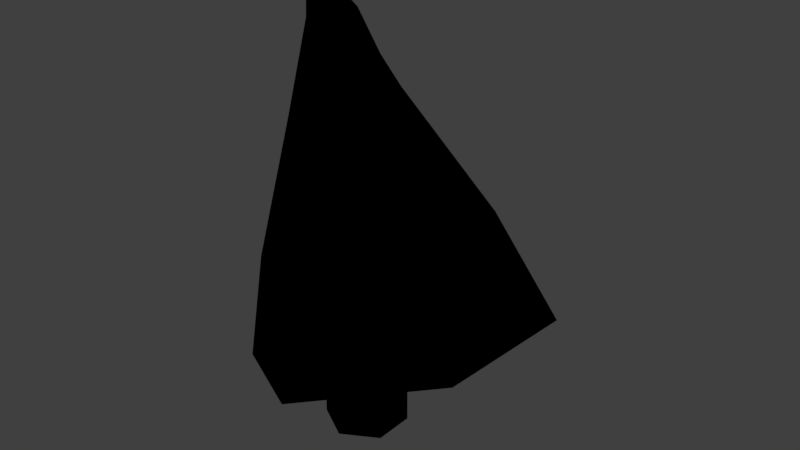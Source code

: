 # Source: Tree.blend  (saved by Blender 2.79.0; exported with 4.5.12 LTS)
import bpy
from mathutils import Matrix  # noqa: F401  (used for matrix-valued properties, if any)

bpy.ops.wm.read_factory_settings(use_empty=True)
scene = bpy.context.scene
scene.name = 'Scene'

# ---- collections
col_collection_1 = bpy.data.collections.new('Collection 1'); scene.collection.children.link(col_collection_1)

# ---- materials (node trees are filled in below, after node groups)
mat_mountain_001 = bpy.data.materials.new('Mountain.001')
mat_mountain_001.alpha_threshold = 0.0
mat_mountain_001.use_transparent_shadow = False
mat_mountain_001.roughness = 0.5
mat_leaves = bpy.data.materials.new('Leaves')
mat_leaves.alpha_threshold = 0.0
mat_leaves.use_transparent_shadow = False
mat_leaves.roughness = 0.5

# ---- material node trees
mat_mountain_001.use_nodes = True; mat_mountain_001.node_tree.nodes.clear()
_N = mat_mountain_001.node_tree.nodes; _L = mat_mountain_001.node_tree.links
n0 = _N.new('NodeUndefined'); n0.name = 'Geometry'; n0.location = (32, 503)
n1 = _N.new('NodeUndefined'); n1.name = 'Lamp Data'; n1.location = (45, 185)
n2 = _N.new('ShaderNodeVectorMath'); n2.name = 'Vector Math'; n2.location = (245, 251)
n2.operation = 'DOT_PRODUCT'
n3 = _N.new('ShaderNodeRGB'); n3.name = 'RGB'; n3.location = (230, -55)
n3.outputs[0].default_value = (0.08524, 0.04859, 0.007061, 1.0)
n4 = _N.new('NodeUndefined'); n4.name = 'Output.001'; n4.location = (753, 391)
n4.inputs[1].default_value = 1.0
n5 = _N.new('ShaderNodeMix'); n5.name = 'Mix'; n5.location = (590, 317)
n5.data_type = 'RGBA'
n6 = _N.new('ShaderNodeHueSaturation'); n6.name = 'Hue Saturation Value'; n6.location = (294, 91)
n6.inputs[2].default_value = 0.6
n7 = _N.new('ShaderNodeValToRGB'); n7.name = 'ColorRamp'; n7.location = (240, 547)
n7.color_ramp.interpolation = 'CONSTANT'
while len(n7.color_ramp.elements) > 1: n7.color_ramp.elements.remove(n7.color_ramp.elements[-1])
n7.color_ramp.elements[0].position = 0.0; n7.color_ramp.elements[0].color = (0.0, 0.0, 0.0, 1.0)
_e = n7.color_ramp.elements.new(0.7399); _e.color = (0.6452, 0.6452, 0.6452, 1.0)
_e = n7.color_ramp.elements.new(0.9783); _e.color = (1.0, 1.0, 1.0, 1.0)
_L.new(n0.outputs[5], n2.inputs[0])
_L.new(n1.outputs[1], n2.inputs[1])
_L.new(n3.outputs[0], n6.inputs[4])
_L.new(n5.outputs[2], n4.inputs[0])
_L.new(n2.outputs[1], n7.inputs[0])
_L.new(n7.outputs[0], n5.inputs[0])
_L.new(n3.outputs[0], n5.inputs[7])
_L.new(n6.outputs[0], n5.inputs[6])
mat_leaves.use_nodes = True; mat_leaves.node_tree.nodes.clear()
_N = mat_leaves.node_tree.nodes; _L = mat_leaves.node_tree.links
n0 = _N.new('NodeUndefined'); n0.name = 'Geometry'; n0.location = (32, 503)
n1 = _N.new('NodeUndefined'); n1.name = 'Lamp Data'; n1.location = (45, 185)
n2 = _N.new('ShaderNodeVectorMath'); n2.name = 'Vector Math'; n2.location = (245, 251)
n2.operation = 'DOT_PRODUCT'
n3 = _N.new('ShaderNodeRGB'); n3.name = 'RGB'; n3.location = (230, -55)
n3.outputs[0].default_value = (0.009031, 0.1503, 0.007122, 1.0)
n4 = _N.new('NodeUndefined'); n4.name = 'Output.001'; n4.location = (753, 391)
n4.inputs[1].default_value = 1.0
n5 = _N.new('ShaderNodeMix'); n5.name = 'Mix'; n5.location = (590, 317)
n5.data_type = 'RGBA'
n6 = _N.new('ShaderNodeHueSaturation'); n6.name = 'Hue Saturation Value'; n6.location = (294, 91)
n6.inputs[2].default_value = 0.6
n7 = _N.new('ShaderNodeValToRGB'); n7.name = 'ColorRamp'; n7.location = (240, 547)
n7.color_ramp.interpolation = 'CONSTANT'
while len(n7.color_ramp.elements) > 1: n7.color_ramp.elements.remove(n7.color_ramp.elements[-1])
n7.color_ramp.elements[0].position = 0.0; n7.color_ramp.elements[0].color = (0.0, 0.0, 0.0, 1.0)
_e = n7.color_ramp.elements.new(0.5); _e.color = (0.6452, 0.6452, 0.6452, 1.0)
_e = n7.color_ramp.elements.new(0.95); _e.color = (1.0, 1.0, 1.0, 1.0)
_L.new(n0.outputs[5], n2.inputs[0])
_L.new(n1.outputs[1], n2.inputs[1])
_L.new(n3.outputs[0], n6.inputs[4])
_L.new(n5.outputs[2], n4.inputs[0])
_L.new(n2.outputs[1], n7.inputs[0])
_L.new(n7.outputs[0], n5.inputs[0])
_L.new(n3.outputs[0], n5.inputs[7])
_L.new(n6.outputs[0], n5.inputs[6])

# ---- world
world_world = bpy.data.worlds.new('World'); scene.world = world_world
world_world.color = (0.05088, 0.05088, 0.05088)
world_world.use_sun_shadow = False
world_world.sun_shadow_jitter_overblur = 0.0
world_world.cycles.sampling_method = 'MANUAL'

# ---- lights
light_sun = bpy.data.lights.new('Sun', 'SUN')
light_sun.transmission_factor = 0.0
light_sun.angle = 0.1993
light_sun.energy = 1.0
light_sun.shadow_buffer_clip_start = 0.5
light_sun.shadow_soft_size = 0.1
light_sun.shadow_cascade_max_distance = 1000.0

# ---- meshes
me_tree = bpy.data.meshes.new('Tree')
me_tree.from_pydata([(-0.000536, 0.07185, 0.005252), (-0.06071, 0.0371, 0.005252), (-0.06071, -0.03238, 0.005252), (-0.000536, -0.06713, 0.005252), (0.05964, -0.03238, 0.005252), (0.05964, 0.0371, 0.005252), (0.07585, 0.2566, 0.211), (-0.1213, 0.1193, 0.13), (-0.1295, -0.1292, 0.1388), (0.07227, -0.258, 0.2064), (0.2823, -0.1384, 0.2653), (0.2905, 0.1101, 0.2566), (-0.09628, -0.004427, 0.7761), (-0.000536, 0.07185, 0.1892), (0.05964, 0.0371, 0.1892), (0.05964, -0.03238, 0.1892), (-0.000536, -0.06713, 0.1892), (-0.06071, -0.03238, 0.1892), (-0.06071, 0.0371, 0.1892), (0.06983, 0.01969, 0.5717), (0.04364, -0.07788, 0.5545), (-0.05321, -0.1015, 0.5307), (-0.1239, -0.02756, 0.5242), (-0.09766, 0.07, 0.5414), (-0.0008199, 0.09363, 0.5652), (-0.03516, 0.03596, 0.6955), (-0.07031, -0.02335, 0.6874), (-0.1015, 0.03744, 0.6752), (-0.03648, -0.004076, 0.6969), (-0.1028, -0.002595, 0.6765), (-0.06767, 0.05671, 0.6846), (0.2015, -0.05183, 0.397), (-0.09841, -0.1247, 0.3298), (-0.01141, 0.1778, 0.356), (0.1595, 0.1256, 0.3921), (0.07252, -0.1769, 0.3659), (-0.1404, 0.05274, 0.3249)], [], [(28, 25, 12), (14, 13, 6, 11), (16, 15, 10, 9), (18, 17, 8, 7), (15, 14, 11, 10), (17, 16, 9, 8), (13, 18, 7, 6), (29, 26, 12), (30, 27, 12), (25, 30, 12), (26, 28, 12), (27, 29, 12), (0, 1, 18, 13), (2, 3, 16, 17), (4, 5, 14, 15), (1, 2, 17, 18), (3, 4, 15, 16), (5, 0, 13, 14), (36, 32, 22, 23), (35, 31, 20, 21), (34, 33, 24, 19), (33, 36, 23, 24), (32, 35, 21, 22), (31, 34, 19, 20), (23, 22, 29, 27), (21, 20, 28, 26), (19, 24, 30, 25), (24, 23, 27, 30), (22, 21, 26, 29), (20, 19, 25, 28), (10, 11, 34, 31), (8, 9, 35, 32), (6, 7, 36, 33), (11, 6, 33, 34), (9, 10, 31, 35), (7, 8, 32, 36)])
me_tree.polygons.foreach_set('use_smooth', [True] * 36)
me_tree.polygons.foreach_set('material_index', [1, 1, 1, 1, 1, 1, 1, 1, 1, 1, 1, 1, 0, 0, 0, 0, 0, 0, 1, 1, 1, 1, 1, 1, 1, 1, 1, 1, 1, 1, 1, 1, 1, 1, 1, 1])
me_tree.materials.append(mat_mountain_001)
me_tree.materials.append(mat_leaves)
me_tree.use_remesh_preserve_volume = False
me_tree.use_remesh_preserve_attributes = False
me_tree.use_mirror_vertex_groups = False
me_tree.update()

# ---- objects
ob_sun = bpy.data.objects.new('Sun', light_sun)
ob_tree = bpy.data.objects.new('Tree', me_tree)

# ---- transforms, parenting, visibility, modifiers, constraints
ob_sun.location = (0.0, 0.0, 2.306)
ob_sun.rotation_euler = (-2.904, -3.014, -21.32)
ob_sun.lineart.crease_threshold = 0.0
ob_tree.location = (0.0, 0.0, 0.0)
ob_tree.lineart.crease_threshold = 0.0

# ---- collection membership
col_collection_1.objects.link(ob_sun)
col_collection_1.objects.link(ob_tree)

# ---- scene / render settings (as saved in the file)
scene.frame_start = 1; scene.frame_end = 250; scene.frame_set(1)
scene.render.engine = 'BLENDER_EEVEE_NEXT'
scene.render.resolution_percentage = 50
scene.render.dither_intensity = 0.0
scene.cycles.use_denoising = False
scene.cycles.samples = 128
scene.cycles.sampling_pattern = 'TABULATED_SOBOL'
scene.cycles.use_adaptive_sampling = False
scene.cycles.use_light_tree = False
scene.cycles.blur_glossy = 0.0
scene.cycles.sample_clamp_indirect = 0.0
scene.view_settings.view_transform = 'Standard'
bpy.context.view_layer.update()

# ---- added for rendering (the .blend has no active camera): camera
cam_auto = bpy.data.cameras.new('AutoCamera')
cam_auto.lens = 50.0
cam_auto.sensor_width = 36.0
cam_auto.clip_end = 1000.0
ob_auto_camera = bpy.data.objects.new('AutoCamera', cam_auto)
scene.collection.objects.link(ob_auto_camera)
ob_auto_camera.location = (1.02079, -1.13552, 1.14726)
ob_auto_camera.rotation_euler = (1.09748, -7.21219e-08, 0.694738)
scene.camera = ob_auto_camera
bpy.context.view_layer.update()
